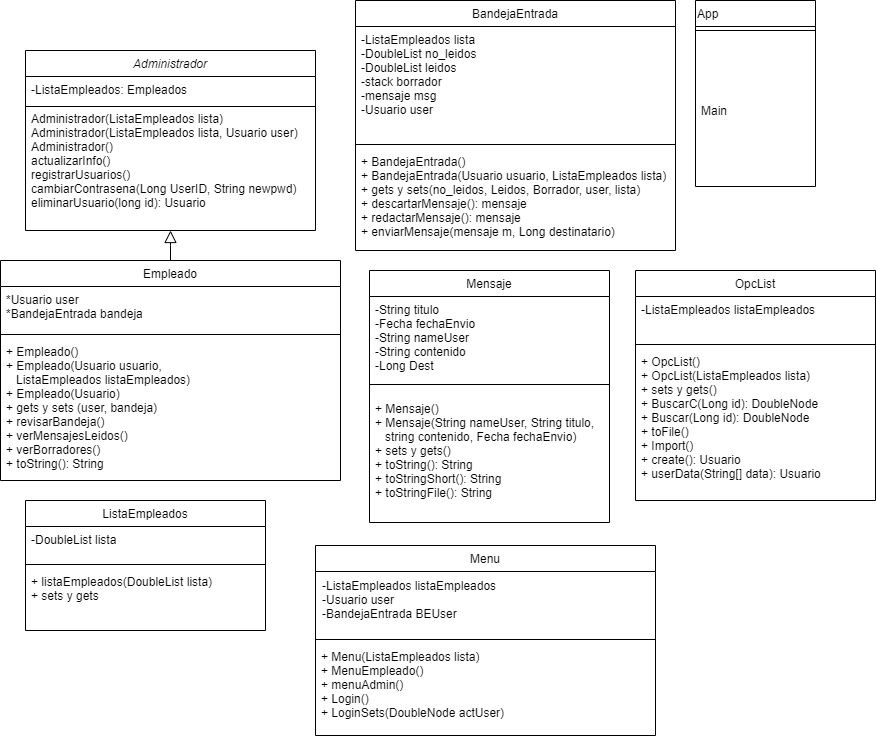

The diagram above was exported from draw.io. Its source (the exported page's mxGraphModel, read from the mxfile embedded in the PNG):
<mxGraphModel dx="1035" dy="576" grid="1" gridSize="10" guides="1" tooltips="1" connect="1" arrows="1" fold="1" page="1" pageScale="1" pageWidth="827" pageHeight="1169" math="0" shadow="0">
  <root>
    <mxCell id="WIyWlLk6GJQsqaUBKTNV-0" />
    <mxCell id="WIyWlLk6GJQsqaUBKTNV-1" parent="WIyWlLk6GJQsqaUBKTNV-0" />
    <mxCell id="zkfFHV4jXpPFQw0GAbJ--0" value="Administrador" style="swimlane;fontStyle=2;align=center;verticalAlign=top;childLayout=stackLayout;horizontal=1;startSize=26;horizontalStack=0;resizeParent=1;resizeLast=0;collapsible=1;marginBottom=0;rounded=0;shadow=0;strokeWidth=1;" parent="WIyWlLk6GJQsqaUBKTNV-1" vertex="1">
      <mxGeometry x="70" y="90" width="290" height="180" as="geometry">
        <mxRectangle x="230" y="140" width="160" height="26" as="alternateBounds" />
      </mxGeometry>
    </mxCell>
    <mxCell id="zkfFHV4jXpPFQw0GAbJ--1" value="-ListaEmpleados: Empleados" style="text;align=left;verticalAlign=top;spacingLeft=4;spacingRight=4;overflow=hidden;rotatable=0;points=[[0,0.5],[1,0.5]];portConstraint=eastwest;" parent="zkfFHV4jXpPFQw0GAbJ--0" vertex="1">
      <mxGeometry y="26" width="290" height="26" as="geometry" />
    </mxCell>
    <mxCell id="zkfFHV4jXpPFQw0GAbJ--4" value="" style="line;html=1;strokeWidth=1;align=left;verticalAlign=middle;spacingTop=-1;spacingLeft=3;spacingRight=3;rotatable=0;labelPosition=right;points=[];portConstraint=eastwest;" parent="zkfFHV4jXpPFQw0GAbJ--0" vertex="1">
      <mxGeometry y="52" width="290" height="8" as="geometry" />
    </mxCell>
    <mxCell id="zkfFHV4jXpPFQw0GAbJ--5" value="Administrador(ListaEmpleados lista)&#10;Administrador(ListaEmpleados lista, Usuario user)&#10;Administrador()&#10;actualizarInfo()&#10;registrarUsuarios()&#10;cambiarContrasena(Long UserID, String newpwd)&#10;eliminarUsuario(long id): Usuario&#10;&#10;" style="text;align=left;verticalAlign=middle;spacingLeft=4;spacingRight=4;overflow=hidden;rotatable=0;points=[[0,0.5],[1,0.5]];portConstraint=eastwest;" parent="zkfFHV4jXpPFQw0GAbJ--0" vertex="1">
      <mxGeometry y="60" width="290" height="110" as="geometry" />
    </mxCell>
    <mxCell id="zkfFHV4jXpPFQw0GAbJ--6" value="Empleado" style="swimlane;fontStyle=0;align=center;verticalAlign=top;childLayout=stackLayout;horizontal=1;startSize=26;horizontalStack=0;resizeParent=1;resizeLast=0;collapsible=1;marginBottom=0;rounded=0;shadow=0;strokeWidth=1;" parent="WIyWlLk6GJQsqaUBKTNV-1" vertex="1">
      <mxGeometry x="45" y="300" width="340" height="220" as="geometry">
        <mxRectangle x="130" y="380" width="160" height="26" as="alternateBounds" />
      </mxGeometry>
    </mxCell>
    <mxCell id="zkfFHV4jXpPFQw0GAbJ--7" value="*Usuario user&#10;*BandejaEntrada bandeja" style="text;align=left;verticalAlign=top;spacingLeft=4;spacingRight=4;overflow=hidden;rotatable=0;points=[[0,0.5],[1,0.5]];portConstraint=eastwest;" parent="zkfFHV4jXpPFQw0GAbJ--6" vertex="1">
      <mxGeometry y="26" width="340" height="44" as="geometry" />
    </mxCell>
    <mxCell id="zkfFHV4jXpPFQw0GAbJ--9" value="" style="line;html=1;strokeWidth=1;align=left;verticalAlign=middle;spacingTop=-1;spacingLeft=3;spacingRight=3;rotatable=0;labelPosition=right;points=[];portConstraint=eastwest;" parent="zkfFHV4jXpPFQw0GAbJ--6" vertex="1">
      <mxGeometry y="70" width="340" height="8" as="geometry" />
    </mxCell>
    <mxCell id="zkfFHV4jXpPFQw0GAbJ--11" value="+ Empleado()&#10;+ Empleado(Usuario usuario, &#10;   ListaEmpleados listaEmpleados)&#10;+ Empleado(Usuario)&#10;+ gets y sets (user, bandeja)&#10;+ revisarBandeja()&#10;+ verMensajesLeidos()&#10;+ verBorradores()&#10;+ toString(): String" style="text;align=left;verticalAlign=top;spacingLeft=4;spacingRight=4;overflow=hidden;rotatable=0;points=[[0,0.5],[1,0.5]];portConstraint=eastwest;" parent="zkfFHV4jXpPFQw0GAbJ--6" vertex="1">
      <mxGeometry y="78" width="340" height="142" as="geometry" />
    </mxCell>
    <mxCell id="zkfFHV4jXpPFQw0GAbJ--12" value="" style="endArrow=block;endSize=10;endFill=0;shadow=0;strokeWidth=1;rounded=0;edgeStyle=elbowEdgeStyle;elbow=vertical;" parent="WIyWlLk6GJQsqaUBKTNV-1" source="zkfFHV4jXpPFQw0GAbJ--6" target="zkfFHV4jXpPFQw0GAbJ--0" edge="1">
      <mxGeometry width="160" relative="1" as="geometry">
        <mxPoint x="200" y="203" as="sourcePoint" />
        <mxPoint x="200" y="203" as="targetPoint" />
      </mxGeometry>
    </mxCell>
    <mxCell id="zkfFHV4jXpPFQw0GAbJ--17" value="BandejaEntrada" style="swimlane;fontStyle=0;align=center;verticalAlign=top;childLayout=stackLayout;horizontal=1;startSize=26;horizontalStack=0;resizeParent=1;resizeLast=0;collapsible=1;marginBottom=0;rounded=0;shadow=0;strokeWidth=1;" parent="WIyWlLk6GJQsqaUBKTNV-1" vertex="1">
      <mxGeometry x="400" y="40" width="320" height="250" as="geometry">
        <mxRectangle x="550" y="140" width="160" height="26" as="alternateBounds" />
      </mxGeometry>
    </mxCell>
    <mxCell id="zkfFHV4jXpPFQw0GAbJ--18" value="-ListaEmpleados lista&#10;-DoubleList no_leidos&#10;-DoubleList leidos&#10;-stack borrador&#10;-mensaje msg&#10;-Usuario user" style="text;align=left;verticalAlign=top;spacingLeft=4;spacingRight=4;overflow=hidden;rotatable=0;points=[[0,0.5],[1,0.5]];portConstraint=eastwest;" parent="zkfFHV4jXpPFQw0GAbJ--17" vertex="1">
      <mxGeometry y="26" width="320" height="114" as="geometry" />
    </mxCell>
    <mxCell id="zkfFHV4jXpPFQw0GAbJ--23" value="" style="line;html=1;strokeWidth=1;align=left;verticalAlign=middle;spacingTop=-1;spacingLeft=3;spacingRight=3;rotatable=0;labelPosition=right;points=[];portConstraint=eastwest;" parent="zkfFHV4jXpPFQw0GAbJ--17" vertex="1">
      <mxGeometry y="140" width="320" height="8" as="geometry" />
    </mxCell>
    <mxCell id="zkfFHV4jXpPFQw0GAbJ--24" value="+ BandejaEntrada()&#10;+ BandejaEntrada(Usuario usuario, ListaEmpleados lista)&#10;+ gets y sets(no_leidos, Leidos, Borrador, user, lista)&#10;+ descartarMensaje(): mensaje&#10;+ redactarMensaje(): mensaje&#10;+ enviarMensaje(mensaje m, Long destinatario)&#10;&#10;" style="text;align=left;verticalAlign=top;spacingLeft=4;spacingRight=4;overflow=hidden;rotatable=0;points=[[0,0.5],[1,0.5]];portConstraint=eastwest;" parent="zkfFHV4jXpPFQw0GAbJ--17" vertex="1">
      <mxGeometry y="148" width="320" height="102" as="geometry" />
    </mxCell>
    <mxCell id="Ke0uDVXr0V6860HE4l7u-0" value="Mensaje" style="swimlane;fontStyle=0;align=center;verticalAlign=top;childLayout=stackLayout;horizontal=1;startSize=26;horizontalStack=0;resizeParent=1;resizeLast=0;collapsible=1;marginBottom=0;rounded=0;shadow=0;strokeWidth=1;" vertex="1" parent="WIyWlLk6GJQsqaUBKTNV-1">
      <mxGeometry x="414" y="310" width="240" height="252" as="geometry">
        <mxRectangle x="130" y="380" width="160" height="26" as="alternateBounds" />
      </mxGeometry>
    </mxCell>
    <mxCell id="Ke0uDVXr0V6860HE4l7u-1" value="-String titulo&#10;-Fecha fechaEnvio&#10;-String nameUser&#10;-String contenido&#10;-Long Dest" style="text;align=left;verticalAlign=top;spacingLeft=4;spacingRight=4;overflow=hidden;rotatable=0;points=[[0,0.5],[1,0.5]];portConstraint=eastwest;" vertex="1" parent="Ke0uDVXr0V6860HE4l7u-0">
      <mxGeometry y="26" width="240" height="84" as="geometry" />
    </mxCell>
    <mxCell id="Ke0uDVXr0V6860HE4l7u-2" value="" style="line;html=1;strokeWidth=1;align=left;verticalAlign=middle;spacingTop=-1;spacingLeft=3;spacingRight=3;rotatable=0;labelPosition=right;points=[];portConstraint=eastwest;" vertex="1" parent="Ke0uDVXr0V6860HE4l7u-0">
      <mxGeometry y="110" width="240" height="8" as="geometry" />
    </mxCell>
    <mxCell id="Ke0uDVXr0V6860HE4l7u-3" value="+ Mensaje()&#10;+ Mensaje(String nameUser, String titulo,&#10;   string contenido, Fecha fechaEnvio)&#10;+ sets y gets()&#10;+ toString(): String&#10;+ toStringShort(): String&#10;+ toStringFile(): String" style="text;align=left;verticalAlign=middle;spacingLeft=4;spacingRight=4;overflow=hidden;rotatable=0;points=[[0,0.5],[1,0.5]];portConstraint=eastwest;labelPosition=center;verticalLabelPosition=middle;" vertex="1" parent="Ke0uDVXr0V6860HE4l7u-0">
      <mxGeometry y="118" width="240" height="124" as="geometry" />
    </mxCell>
    <mxCell id="Ke0uDVXr0V6860HE4l7u-4" value="ListaEmpleados" style="swimlane;fontStyle=0;align=center;verticalAlign=top;childLayout=stackLayout;horizontal=1;startSize=26;horizontalStack=0;resizeParent=1;resizeLast=0;collapsible=1;marginBottom=0;rounded=0;shadow=0;strokeWidth=1;" vertex="1" parent="WIyWlLk6GJQsqaUBKTNV-1">
      <mxGeometry x="70" y="540" width="240" height="130" as="geometry">
        <mxRectangle x="130" y="380" width="160" height="26" as="alternateBounds" />
      </mxGeometry>
    </mxCell>
    <mxCell id="Ke0uDVXr0V6860HE4l7u-5" value="-DoubleList lista" style="text;align=left;verticalAlign=top;spacingLeft=4;spacingRight=4;overflow=hidden;rotatable=0;points=[[0,0.5],[1,0.5]];portConstraint=eastwest;" vertex="1" parent="Ke0uDVXr0V6860HE4l7u-4">
      <mxGeometry y="26" width="240" height="34" as="geometry" />
    </mxCell>
    <mxCell id="Ke0uDVXr0V6860HE4l7u-6" value="" style="line;html=1;strokeWidth=1;align=left;verticalAlign=middle;spacingTop=-1;spacingLeft=3;spacingRight=3;rotatable=0;labelPosition=right;points=[];portConstraint=eastwest;" vertex="1" parent="Ke0uDVXr0V6860HE4l7u-4">
      <mxGeometry y="60" width="240" height="8" as="geometry" />
    </mxCell>
    <mxCell id="Ke0uDVXr0V6860HE4l7u-7" value="+ listaEmpleados(DoubleList lista)&#10;+ sets y gets " style="text;align=left;verticalAlign=top;spacingLeft=4;spacingRight=4;overflow=hidden;rotatable=0;points=[[0,0.5],[1,0.5]];portConstraint=eastwest;labelPosition=center;verticalLabelPosition=middle;" vertex="1" parent="Ke0uDVXr0V6860HE4l7u-4">
      <mxGeometry y="68" width="240" height="62" as="geometry" />
    </mxCell>
    <mxCell id="Ke0uDVXr0V6860HE4l7u-9" value="Menu" style="swimlane;fontStyle=0;align=center;verticalAlign=top;childLayout=stackLayout;horizontal=1;startSize=26;horizontalStack=0;resizeParent=1;resizeLast=0;collapsible=1;marginBottom=0;rounded=0;shadow=0;strokeWidth=1;" vertex="1" parent="WIyWlLk6GJQsqaUBKTNV-1">
      <mxGeometry x="360" y="585" width="340" height="190" as="geometry">
        <mxRectangle x="130" y="380" width="160" height="26" as="alternateBounds" />
      </mxGeometry>
    </mxCell>
    <mxCell id="Ke0uDVXr0V6860HE4l7u-10" value="-ListaEmpleados listaEmpleados&#10;-Usuario user&#10;-BandejaEntrada BEUser" style="text;align=left;verticalAlign=top;spacingLeft=4;spacingRight=4;overflow=hidden;rotatable=0;points=[[0,0.5],[1,0.5]];portConstraint=eastwest;spacing=3;" vertex="1" parent="Ke0uDVXr0V6860HE4l7u-9">
      <mxGeometry y="26" width="340" height="64" as="geometry" />
    </mxCell>
    <mxCell id="Ke0uDVXr0V6860HE4l7u-11" value="" style="line;html=1;strokeWidth=1;align=left;verticalAlign=middle;spacingTop=-1;spacingLeft=3;spacingRight=3;rotatable=0;labelPosition=right;points=[];portConstraint=eastwest;" vertex="1" parent="Ke0uDVXr0V6860HE4l7u-9">
      <mxGeometry y="90" width="340" height="8" as="geometry" />
    </mxCell>
    <mxCell id="Ke0uDVXr0V6860HE4l7u-12" value="+ Menu(ListaEmpleados lista)&#10;+ MenuEmpleado()&#10;+ menuAdmin()&#10;+ Login()&#10;+ LoginSets(DoubleNode actUser)" style="text;align=left;verticalAlign=top;spacingLeft=4;spacingRight=4;overflow=hidden;rotatable=0;points=[[0,0.5],[1,0.5]];portConstraint=eastwest;" vertex="1" parent="Ke0uDVXr0V6860HE4l7u-9">
      <mxGeometry y="98" width="340" height="92" as="geometry" />
    </mxCell>
    <mxCell id="Ke0uDVXr0V6860HE4l7u-13" value="OpcList&#10;" style="swimlane;fontStyle=0;align=center;verticalAlign=top;childLayout=stackLayout;horizontal=1;startSize=26;horizontalStack=0;resizeParent=1;resizeLast=0;collapsible=1;marginBottom=0;rounded=0;shadow=0;strokeWidth=1;" vertex="1" parent="WIyWlLk6GJQsqaUBKTNV-1">
      <mxGeometry x="680" y="310" width="240" height="230" as="geometry">
        <mxRectangle x="130" y="380" width="160" height="26" as="alternateBounds" />
      </mxGeometry>
    </mxCell>
    <mxCell id="Ke0uDVXr0V6860HE4l7u-14" value="-ListaEmpleados listaEmpleados" style="text;align=left;verticalAlign=top;spacingLeft=4;spacingRight=4;overflow=hidden;rotatable=0;points=[[0,0.5],[1,0.5]];portConstraint=eastwest;" vertex="1" parent="Ke0uDVXr0V6860HE4l7u-13">
      <mxGeometry y="26" width="240" height="44" as="geometry" />
    </mxCell>
    <mxCell id="Ke0uDVXr0V6860HE4l7u-15" value="" style="line;html=1;strokeWidth=1;align=left;verticalAlign=middle;spacingTop=-1;spacingLeft=3;spacingRight=3;rotatable=0;labelPosition=right;points=[];portConstraint=eastwest;" vertex="1" parent="Ke0uDVXr0V6860HE4l7u-13">
      <mxGeometry y="70" width="240" height="8" as="geometry" />
    </mxCell>
    <mxCell id="Ke0uDVXr0V6860HE4l7u-16" value="+ OpcList()&#10;+ OpcList(ListaEmpleados lista)&#10;+ sets y gets()&#10;+ BuscarC(Long id): DoubleNode&#10;+ Buscar(Long id): DoubleNode&#10;+ toFile()&#10;+ Import()&#10;+ create(): Usuario&#10;+ userData(String[] data): Usuario&#10;" style="text;align=left;verticalAlign=middle;spacingLeft=4;spacingRight=4;overflow=hidden;rotatable=0;points=[[0,0.5],[1,0.5]];portConstraint=eastwest;labelPosition=center;verticalLabelPosition=middle;" vertex="1" parent="Ke0uDVXr0V6860HE4l7u-13">
      <mxGeometry y="78" width="240" height="152" as="geometry" />
    </mxCell>
    <mxCell id="Ke0uDVXr0V6860HE4l7u-17" value="App" style="swimlane;fontStyle=0;align=left;verticalAlign=middle;childLayout=stackLayout;horizontal=1;startSize=26;horizontalStack=0;resizeParent=1;resizeLast=0;collapsible=1;marginBottom=0;rounded=0;shadow=0;strokeWidth=1;" vertex="1" parent="WIyWlLk6GJQsqaUBKTNV-1">
      <mxGeometry x="740" y="40" width="120" height="186" as="geometry">
        <mxRectangle x="130" y="380" width="160" height="26" as="alternateBounds" />
      </mxGeometry>
    </mxCell>
    <mxCell id="Ke0uDVXr0V6860HE4l7u-19" value="" style="line;html=1;strokeWidth=1;align=left;verticalAlign=middle;spacingTop=-1;spacingLeft=3;spacingRight=3;rotatable=0;labelPosition=right;points=[];portConstraint=eastwest;" vertex="1" parent="Ke0uDVXr0V6860HE4l7u-17">
      <mxGeometry y="26" width="120" height="8" as="geometry" />
    </mxCell>
    <mxCell id="Ke0uDVXr0V6860HE4l7u-20" value="Main" style="text;align=left;verticalAlign=middle;spacingLeft=4;spacingRight=4;overflow=hidden;rotatable=0;points=[[0,0.5],[1,0.5]];portConstraint=eastwest;labelPosition=center;verticalLabelPosition=middle;" vertex="1" parent="Ke0uDVXr0V6860HE4l7u-17">
      <mxGeometry y="34" width="120" height="152" as="geometry" />
    </mxCell>
  </root>
</mxGraphModel>